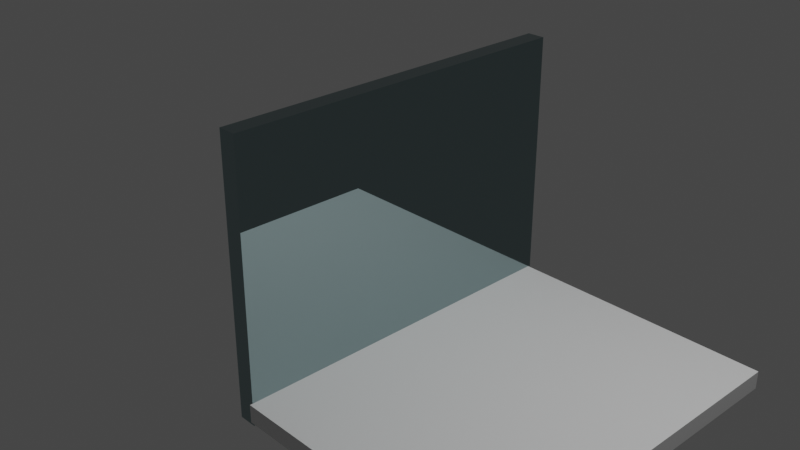 # Source: Laptop.blend  (saved by Blender 2.80.75; exported with 4.5.12 LTS)
import bpy
from mathutils import Matrix  # noqa: F401  (used for matrix-valued properties, if any)

bpy.ops.wm.read_factory_settings(use_empty=True)
scene = bpy.context.scene
scene.name = 'Scene'

# ---- collections
col_collection = bpy.data.collections.new('Collection'); scene.collection.children.link(col_collection)

# ---- materials (node trees are filled in below, after node groups)
mat_metal = bpy.data.materials.new('Metal')
mat_metal.alpha_threshold = 0.0
mat_metal.use_transparent_shadow = False
mat_metal.line_color = (0.0, 0.0, 0.0, 1.0)
mat_material_001 = bpy.data.materials.new('Material.001')
mat_material_001.alpha_threshold = 0.0
mat_material_001.use_transparent_shadow = False
mat_material_001.line_color = (0.0, 0.0, 0.0, 1.0)

# ---- material node trees
mat_metal.use_nodes = True; mat_metal.node_tree.nodes.clear()
_N = mat_metal.node_tree.nodes; _L = mat_metal.node_tree.links
n0 = _N.new('ShaderNodeOutputMaterial'); n0.name = 'Material Output'; n0.location = (300, 300)
n1 = _N.new('ShaderNodeBsdfPrincipled'); n1.name = 'Principled BSDF'; n1.location = (10, 300)
n1.distribution = 'GGX'
n1.subsurface_method = 'BURLEY'
n1.inputs[0].default_value = (0.2863, 0.3821, 0.3931, 1.0)
n1.inputs[1].default_value = 1.0
n1.inputs[2].default_value = 0.0
n1.inputs[3].default_value = 1.45
n1.inputs[13].default_value = 0.0
n1.inputs[27].default_value = (0.0, 0.0, 0.0, 1.0)
n1.inputs[28].default_value = 1.0
_L.new(n1.outputs[0], n0.inputs[0])
n0.is_active_output = True
mat_material_001.use_nodes = True; mat_material_001.node_tree.nodes.clear()
_N = mat_material_001.node_tree.nodes; _L = mat_material_001.node_tree.links
n0 = _N.new('ShaderNodeOutputMaterial'); n0.name = 'Material Output'; n0.location = (300, 300)
n1 = _N.new('ShaderNodeBsdfPrincipled'); n1.name = 'Principled BSDF'; n1.location = (10, 300)
n1.distribution = 'GGX'
n1.subsurface_method = 'BURLEY'
n1.inputs[2].default_value = 0.4
n1.inputs[3].default_value = 1.45
n1.inputs[27].default_value = (0.0, 0.0, 0.0, 1.0)
n1.inputs[28].default_value = 1.0
_L.new(n1.outputs[0], n0.inputs[0])
n0.is_active_output = True

# ---- world
world_world = bpy.data.worlds.new('World'); scene.world = world_world
world_world.use_nodes = True; world_world.node_tree.nodes.clear()
_N = world_world.node_tree.nodes; _L = world_world.node_tree.links
n0 = _N.new('ShaderNodeOutputWorld'); n0.name = 'World Output'; n0.location = (300, 300)
n1 = _N.new('ShaderNodeBackground'); n1.name = 'Background'; n1.location = (10, 300)
n1.inputs[0].default_value = (0.05088, 0.05088, 0.05088, 1.0)
_L.new(n1.outputs[0], n0.inputs[0])
n0.is_active_output = True
world_world.color = (0.05088, 0.05088, 0.05088)
world_world.use_sun_shadow = False
world_world.sun_shadow_jitter_overblur = 0.0

# ---- cameras
cam_camera = bpy.data.cameras.new('Camera')
cam_camera.clip_end = 100.0
cam_camera.ortho_scale = 7.314

# ---- lights
light_light = bpy.data.lights.new('Light', 'POINT')
light_light.transmission_factor = 0.0
light_light.energy = 1000.0
light_light.shadow_soft_size = 0.1
light_light.shadow_maximum_resolution = 0.006
light_light.use_absolute_resolution = True

# ---- meshes
me_cube = bpy.data.meshes.new('Cube')
me_cube.from_pydata([(1.0, 1.0, 1.0), (1.0, 1.0, -1.0), (1.0, -1.0, 1.0), (1.0, -1.0, -1.0), (-1.0, 1.0, 1.0), (-1.0, 1.0, -1.0), (-1.0, -1.0, 1.0), (-1.0, -1.0, -1.0)], [], [(0, 4, 6, 2), (3, 2, 6, 7), (7, 6, 4, 5), (5, 1, 3, 7), (1, 0, 2, 3), (5, 4, 0, 1)])
_uv = me_cube.uv_layers.new(name='UVMap')
_uv.uv.foreach_set('vector', [0.375, 0.0, 0.625, 0.0, 0.625, 0.25, 0.375, 0.25, 0.375, 0.25, 0.625, 0.25, 0.625, 0.5, 0.375, 0.5, 0.375, 0.5, 0.625, 0.5, 0.625, 0.75, 0.375, 0.75, 0.375, 0.75, 0.625, 0.75, 0.625, 1.0, 0.375, 1.0, 0.125, 0.5, 0.375, 0.5, 0.375, 0.75, 0.125, 0.75, 0.625, 0.5, 0.875, 0.5, 0.875, 0.75, 0.625, 0.75])
me_cube.materials.append(mat_metal)
me_cube.use_remesh_preserve_volume = False
me_cube.use_remesh_preserve_attributes = False
me_cube.use_mirror_vertex_groups = False
me_cube.update()
me_cube_001 = bpy.data.meshes.new('Cube.001')
me_cube_001.from_pydata([(1.0, 1.0, 1.0), (1.0, 1.0, -1.0), (1.0, -1.0, 1.0), (1.0, -1.0, -1.0), (-1.0, 1.0, 1.0), (-1.0, 1.0, -1.0), (-1.0, -1.0, 1.0), (-1.0, -1.0, -1.0)], [], [(0, 4, 6, 2), (3, 2, 6, 7), (7, 6, 4, 5), (5, 1, 3, 7), (1, 0, 2, 3), (5, 4, 0, 1)])
_uv = me_cube_001.uv_layers.new(name='UVMap')
_uv.uv.foreach_set('vector', [0.375, 0.0, 0.625, 0.0, 0.625, 0.25, 0.375, 0.25, 0.375, 0.25, 0.625, 0.25, 0.625, 0.5, 0.375, 0.5, 0.375, 0.5, 0.625, 0.5, 0.625, 0.75, 0.375, 0.75, 0.375, 0.75, 0.625, 0.75, 0.625, 1.0, 0.375, 1.0, 0.125, 0.5, 0.375, 0.5, 0.375, 0.75, 0.125, 0.75, 0.625, 0.5, 0.875, 0.5, 0.875, 0.75, 0.625, 0.75])
me_cube_001.materials.append(mat_material_001)
me_cube_001.use_remesh_preserve_volume = False
me_cube_001.use_remesh_preserve_attributes = False
me_cube_001.use_mirror_vertex_groups = False
me_cube_001.update()

# ---- objects
ob_cube = bpy.data.objects.new('Cube', me_cube)
ob_light = bpy.data.objects.new('Light', light_light)
ob_camera = bpy.data.objects.new('Camera', cam_camera)
ob_cube_001 = bpy.data.objects.new('Cube.001', me_cube_001)

# ---- transforms, parenting, visibility, modifiers, constraints
ob_cube.location = (0.0, 0.0, 0.0)
ob_cube.scale = (0.1, 2.0, 1.5)
ob_cube.lock_rotations_4d = False
ob_cube.empty_display_type = 'ARROWS'
ob_cube.lineart.crease_threshold = 0.0
ob_light.location = (4.076, 1.005, 5.904)
ob_light.rotation_euler = (0.6503, 0.05522, 1.866)
ob_light.lock_rotations_4d = False
ob_light.empty_display_type = 'ARROWS'
ob_light.color = (0.0, 0.0, 0.0, 0.0)
ob_light.lineart.crease_threshold = 0.0
ob_camera.location = (7.359, -6.926, 4.958)
ob_camera.rotation_euler = (1.109, 0.0, 0.8149)
ob_camera.lock_rotations_4d = False
ob_camera.empty_display_type = 'ARROWS'
ob_camera.color = (0.0, 0.0, 0.0, 0.0)
ob_camera.display_type = 'WIRE'
ob_camera.lineart.crease_threshold = 0.0
ob_cube_001.location = (1.597, -0.02971, -1.344)
ob_cube_001.rotation_euler = (0.0, 1.571, 0.0)
ob_cube_001.scale = (0.1, 2.0, 1.5)
ob_cube_001.lock_rotations_4d = False
ob_cube_001.empty_display_type = 'ARROWS'
ob_cube_001.lineart.crease_threshold = 0.0

# ---- collection membership
col_collection.objects.link(ob_cube)
col_collection.objects.link(ob_light)
col_collection.objects.link(ob_camera)
col_collection.objects.link(ob_cube_001)

# ---- scene / render settings (as saved in the file)
scene.camera = ob_camera
scene.frame_start = 1; scene.frame_end = 250; scene.frame_set(1)
scene.render.engine = 'BLENDER_EEVEE_NEXT'
scene.cycles.use_denoising = False
scene.cycles.samples = 128
scene.cycles.sampling_pattern = 'TABULATED_SOBOL'
scene.cycles.use_adaptive_sampling = False
scene.cycles.use_light_tree = False
scene.view_settings.view_transform = 'Filmic'
bpy.context.view_layer.update()
